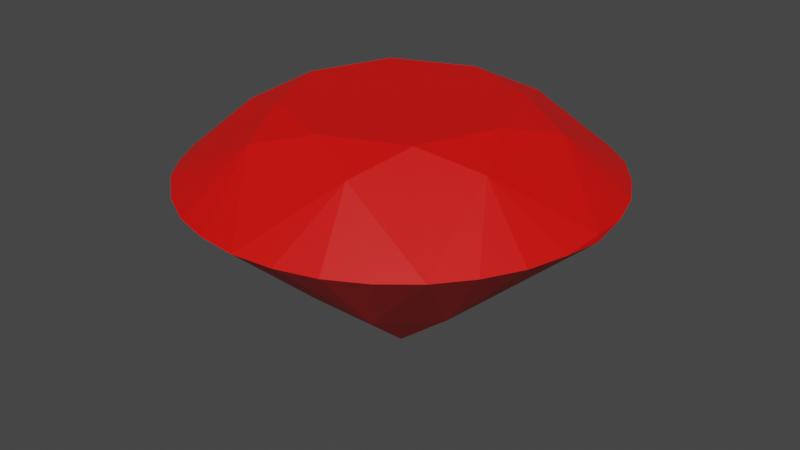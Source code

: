 # Source: Punkt2.blend  (saved by Blender 2.81.16; exported with 4.5.12 LTS)
import bpy
from mathutils import Matrix  # noqa: F401  (used for matrix-valued properties, if any)

bpy.ops.wm.read_factory_settings(use_empty=True)
scene = bpy.context.scene
scene.name = 'Scene'

# ---- collections
col_collection = bpy.data.collections.new('Collection'); scene.collection.children.link(col_collection)

# ---- materials (node trees are filled in below, after node groups)
mat_material_001 = bpy.data.materials.new('Material.001')
mat_material_001.use_transparent_shadow = False

# ---- material node trees
mat_material_001.use_nodes = True; mat_material_001.node_tree.nodes.clear()
_N = mat_material_001.node_tree.nodes; _L = mat_material_001.node_tree.links
n0 = _N.new('ShaderNodeOutputMaterial'); n0.name = 'Material Output'; n0.location = (300, 300)
n1 = _N.new('ShaderNodeBsdfPrincipled'); n1.name = 'Principled BSDF'; n1.location = (10, 300)
n1.distribution = 'GGX'
n1.subsurface_method = 'BURLEY'
n1.inputs[0].default_value = (0.8, 0.002029, 0.0, 1.0)
n1.inputs[3].default_value = 1.45
n1.inputs[27].default_value = (0.0, 0.0, 0.0, 1.0)
n1.inputs[28].default_value = 1.0
_L.new(n1.outputs[0], n0.inputs[0])
n0.is_active_output = True

# ---- world
world_world = bpy.data.worlds.new('World'); scene.world = world_world
world_world.use_nodes = True; world_world.node_tree.nodes.clear()
_N = world_world.node_tree.nodes; _L = world_world.node_tree.links
n0 = _N.new('ShaderNodeOutputWorld'); n0.name = 'World Output'; n0.location = (300, 300)
n1 = _N.new('ShaderNodeBackground'); n1.name = 'Background'; n1.location = (10, 300)
n1.inputs[0].default_value = (0.05088, 0.05088, 0.05088, 1.0)
_L.new(n1.outputs[0], n0.inputs[0])
n0.is_active_output = True
world_world.color = (0.05088, 0.05088, 0.05088)
world_world.use_sun_shadow = False
world_world.sun_shadow_jitter_overblur = 0.0

# ---- meshes
me_dmesh = bpy.data.meshes.new('dmesh')
me_dmesh.from_pydata([(1.0, 0.0, 0.0), (0.9279, 0.3842, 0.01789), (0.7116, 0.7117, 0.01998), (0.3844, 0.9278, 0.01789), (-4.371e-08, 1.0, 0.0), (-0.3842, 0.9279, 0.01789), (-0.7117, 0.7116, 0.01998), (-0.9278, 0.3844, 0.01789), (-1.006, -7.363e-05, 0.01998), (-0.9279, -0.3842, 0.01789), (-0.7071, -0.7071, 0.0), (-0.3844, -0.9278, 0.01789), (7.362e-05, -1.006, 0.01998), (0.3842, -0.9279, 0.01789), (0.7117, -0.7116, 0.01998), (0.9279, -0.3843, 0.01788), (1.0, 0.0, 0.034), (-4.371e-08, 1.0, 0.034), (-0.7071, -0.7071, 0.034), (0.9832, 0.1956, 0.018), (0.8335, 0.557, 0.018), (0.557, 0.8335, 0.018), (0.1956, 0.9832, 0.018), (-0.1956, 0.9832, 0.018), (-0.557, 0.8335, 0.018), (-0.8335, 0.557, 0.018), (-0.9832, 0.1956, 0.018), (-0.9832, -0.1956, 0.018), (-0.8335, -0.557, 0.018), (-0.557, -0.8335, 0.018), (-0.1956, -0.9832, 0.018), (0.1956, -0.9832, 0.018), (0.557, -0.8335, 0.018), (0.8335, -0.557, 0.01801), (0.9832, -0.1956, 0.01799), (0.6475, 0.2682, 0.277), (0.2682, 0.6475, 0.277), (-0.2682, 0.6475, 0.277), (-0.6475, 0.2682, 0.277), (-0.6475, -0.2682, 0.277), (-0.2682, -0.6475, 0.277), (0.2682, -0.6475, 0.277), (0.6475, -0.2682, 0.277), (0.53, 0.0, 0.358), (0.3748, 0.3748, 0.358), (-2.317e-08, 0.53, 0.358), (-0.3748, 0.3748, 0.358), (-0.53, -4.633e-08, 0.358), (-0.3748, -0.3748, 0.358), (6.32e-09, -0.53, 0.358), (0.3748, -0.3748, 0.358), (0.4, 0.1657, -0.5172), (0.1657, 0.4, -0.5172), (-0.1657, 0.4, -0.5172), (-0.4, 0.1657, -0.5172), (-0.4, -0.1657, -0.5172), (-0.1657, -0.4, -0.5172), (0.1657, -0.4, -0.5172), (0.4, -0.1657, -0.5172), (0.0, 0.0, -0.862)], [], [(19, 16, 0), (16, 34, 0), (23, 17, 4), (17, 22, 4), (34, 16, 42, 15), (29, 18, 10), (18, 28, 10), (35, 1, 20, 2), (35, 16, 19, 1), (36, 2, 21, 3), (38, 6, 25, 7), (43, 35, 44), (44, 36, 45), (45, 37, 46), (46, 38, 47), (47, 39, 48), (48, 40, 49), (49, 41, 50), (50, 42, 43), (21, 2, 52, 3), (55, 9, 27, 8), (31, 12, 57, 13), (33, 14, 58, 15), (51, 0, 58, 59), (42, 14, 33, 15), (36, 3, 22, 17), (24, 6, 37, 5), (37, 17, 23, 5), (38, 7, 26, 8), (28, 18, 39, 9), (27, 9, 39, 8), (30, 12, 40, 11), (40, 18, 29, 11), (32, 14, 41, 13), (41, 12, 31, 13), (2, 36, 44, 35), (17, 37, 45, 36), (6, 38, 46, 37), (8, 39, 47, 38), (18, 40, 48, 39), (12, 41, 49, 40), (14, 42, 50, 41), (43, 42, 16, 35), (50, 43, 44, 45, 46, 47, 48, 49), (19, 0, 51, 1), (58, 0, 34, 15), (20, 1, 51, 2), (23, 4, 53, 5), (22, 3, 52, 4), (25, 6, 54, 7), (53, 6, 24, 5), (26, 7, 54, 8), (29, 10, 56, 11), (55, 10, 28, 9), (56, 12, 30, 11), (57, 14, 32, 13), (52, 2, 51, 59), (53, 4, 52, 59), (54, 6, 53, 59), (55, 8, 54, 59), (56, 10, 55, 59), (57, 12, 56, 59), (58, 14, 57, 59)])
me_dmesh.materials.append(mat_material_001)
me_dmesh.use_remesh_fix_poles = True
me_dmesh.use_remesh_preserve_attributes = False
me_dmesh.use_mirror_vertex_groups = False
me_dmesh.update()

# ---- objects
ob_dobj = bpy.data.objects.new('dobj', me_dmesh)

# ---- transforms, parenting, visibility, modifiers, constraints
ob_dobj.location = (0.0, 0.0, 0.0)
ob_dobj.lineart.crease_threshold = 0.0

# ---- collection membership
col_collection.objects.link(ob_dobj)

# ---- scene / render settings (as saved in the file)
scene.frame_start = 1; scene.frame_end = 250; scene.frame_set(1)
scene.render.engine = 'BLENDER_EEVEE_NEXT'
scene.cycles.use_denoising = False
scene.cycles.samples = 128
scene.cycles.sampling_pattern = 'TABULATED_SOBOL'
scene.cycles.use_adaptive_sampling = False
scene.cycles.use_light_tree = False
scene.view_settings.view_transform = 'Filmic'
bpy.context.view_layer.update()

# ---- added for rendering (the .blend has no active camera and no usable light): camera, sun
cam_auto = bpy.data.cameras.new('AutoCamera')
cam_auto.lens = 50.0
cam_auto.sensor_width = 36.0
cam_auto.clip_end = 1000.0
ob_auto_camera = bpy.data.objects.new('AutoCamera', cam_auto)
scene.collection.objects.link(ob_auto_camera)
ob_auto_camera.location = (2.85449, -3.43245, 2.03416)
ob_auto_camera.rotation_euler = (1.09748, -7.21219e-08, 0.694738)
scene.camera = ob_auto_camera
light_auto_sun = bpy.data.lights.new('AutoSun', 'SUN')
light_auto_sun.energy = 3.0
light_auto_sun.angle = 0.0523599
ob_auto_sun = bpy.data.objects.new('AutoSun', light_auto_sun)
scene.collection.objects.link(ob_auto_sun)
ob_auto_sun.rotation_euler = (0.872665, 0.174533, 0.523599)
bpy.context.view_layer.update()
